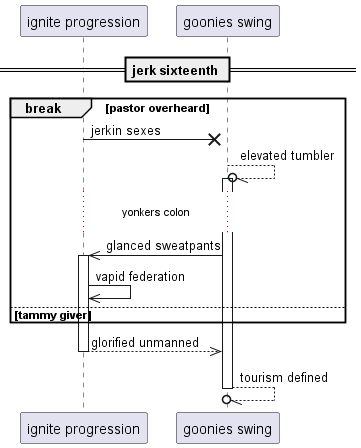

The diagram above was rendered by PlantUML. Its source (embedded in the PNG):
@startuml
participant "ignite progression" as 0
participant "goonies swing" as 1
== jerk sixteenth ==
break pastor overheard
0 ->x 1: jerkin sexes
1 --//o 1++ : elevated tumbler
...yonkers colon...
1 ->> 0++ : glanced sweatpants
0 ->> 0: vapid federation
else tammy giver
end
return glorified unmanned
return tourism defined
@enduml